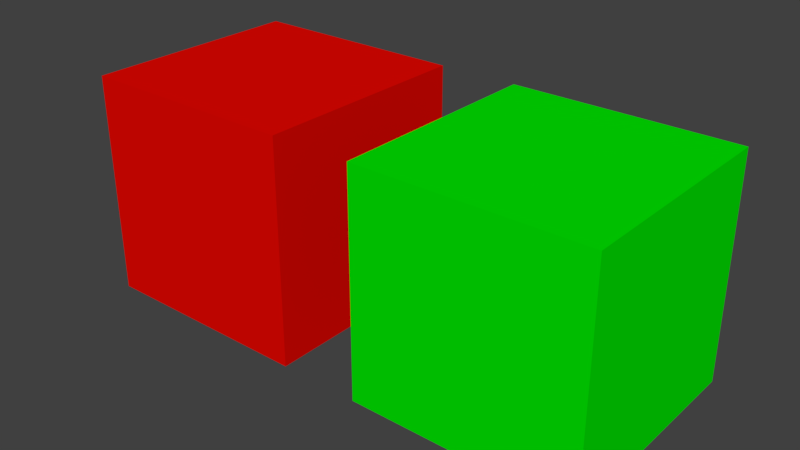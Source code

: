 # Source: Driven_Transforms.blend  (saved by Blender 2.79.0; exported with 4.5.12 LTS)
import bpy
from mathutils import Matrix  # noqa: F401  (used for matrix-valued properties, if any)

bpy.ops.wm.read_factory_settings(use_empty=True)
scene = bpy.context.scene
scene.name = 'Scene'

# ---- collections
col_collection_1 = bpy.data.collections.new('Collection 1'); scene.collection.children.link(col_collection_1)

# ---- materials (node trees are filled in below, after node groups)
mat_greencube = bpy.data.materials.new('GreenCube')
mat_greencube.alpha_threshold = 0.0
mat_greencube.diffuse_color = (0.000217, 0.8, 0.0, 1.0)
mat_greencube.roughness = 0.5
mat_redcube = bpy.data.materials.new('RedCube')
mat_redcube.alpha_threshold = 0.0
mat_redcube.diffuse_color = (0.8, 0.002257, 0.0, 1.0)
mat_redcube.roughness = 0.5

# ---- material node trees
mat_greencube.use_nodes = True; mat_greencube.node_tree.nodes.clear()
_N = mat_greencube.node_tree.nodes; _L = mat_greencube.node_tree.links
n0 = _N.new('ShaderNodeOutputMaterial'); n0.name = 'Material Output'; n0.location = (300, 300)
n1 = _N.new('ShaderNodeBsdfDiffuse'); n1.name = 'Diffuse BSDF'; n1.location = (10, 300)
n1.inputs[0].default_value = (0.0002173, 0.8, 0.0, 1.0)
_L.new(n1.outputs[0], n0.inputs[0])
n0.is_active_output = True
mat_redcube.use_nodes = True; mat_redcube.node_tree.nodes.clear()
_N = mat_redcube.node_tree.nodes; _L = mat_redcube.node_tree.links
n0 = _N.new('ShaderNodeOutputMaterial'); n0.name = 'Material Output'; n0.location = (300, 300)
n1 = _N.new('ShaderNodeBsdfDiffuse'); n1.name = 'Diffuse BSDF'; n1.location = (10, 300)
n1.inputs[0].default_value = (0.8, 0.002257, 0.0, 1.0)
_L.new(n1.outputs[0], n0.inputs[0])
n0.is_active_output = True

# ---- world
world_world = bpy.data.worlds.new('World'); scene.world = world_world
world_world.color = (0.05088, 0.05088, 0.05088)
world_world.use_sun_shadow = False
world_world.sun_shadow_jitter_overblur = 0.0
world_world.cycles.sampling_method = 'MANUAL'

# ---- meshes
me_cube_001 = bpy.data.meshes.new('Cube.001')
me_cube_001.from_pydata([(-1.0, -1.0, -1.0), (-1.0, -1.0, 1.0), (-1.0, 1.0, -1.0), (-1.0, 1.0, 1.0), (1.0, -1.0, -1.0), (1.0, -1.0, 1.0), (1.0, 1.0, -1.0), (1.0, 1.0, 1.0)], [], [(0, 1, 3, 2), (2, 3, 7, 6), (6, 7, 5, 4), (4, 5, 1, 0), (2, 6, 4, 0), (7, 3, 1, 5)])
me_cube_001.materials.append(mat_greencube)
me_cube_001.use_remesh_preserve_volume = False
me_cube_001.use_remesh_preserve_attributes = False
me_cube_001.use_mirror_vertex_groups = False
me_cube_001.update()
me_cube = bpy.data.meshes.new('Cube')
me_cube.from_pydata([(-1.0, -1.0, -1.0), (-1.0, -1.0, 1.0), (-1.0, 1.0, -1.0), (-1.0, 1.0, 1.0), (1.0, -1.0, -1.0), (1.0, -1.0, 1.0), (1.0, 1.0, -1.0), (1.0, 1.0, 1.0)], [], [(0, 1, 3, 2), (2, 3, 7, 6), (6, 7, 5, 4), (4, 5, 1, 0), (2, 6, 4, 0), (7, 3, 1, 5)])
me_cube.materials.append(mat_redcube)
me_cube.use_remesh_preserve_volume = False
me_cube.use_remesh_preserve_attributes = False
me_cube.use_mirror_vertex_groups = False
me_cube.update()

# ---- objects
ob_cube_001 = bpy.data.objects.new('Cube.001', me_cube_001)
ob_cube = bpy.data.objects.new('Cube', me_cube)

# ---- transforms, parenting, visibility, modifiers, constraints
ob_cube_001.location = (2.648, -1.738, 0.8518)
ob_cube_001.lineart.crease_threshold = 0.0
ob_cube.location = (-0.07371, -1.738, 0.8518)
ob_cube.lineart.crease_threshold = 0.0

# ---- collection membership
col_collection_1.objects.link(ob_cube_001)
col_collection_1.objects.link(ob_cube)

# ---- scene / render settings (as saved in the file)
scene.frame_start = 1; scene.frame_end = 100; scene.frame_set(1)
scene.render.engine = 'CYCLES'
scene.render.resolution_percentage = 50
scene.render.dither_intensity = 0.0
scene.cycles.use_denoising = False
scene.cycles.samples = 128
scene.cycles.sampling_pattern = 'TABULATED_SOBOL'
scene.cycles.use_adaptive_sampling = False
scene.cycles.use_light_tree = False
scene.cycles.blur_glossy = 0.0
scene.cycles.sample_clamp_indirect = 0.0
scene.view_settings.view_transform = 'Standard'
bpy.context.view_layer.update()

# ---- added for rendering (the .blend has no active camera and no usable light): camera, sun
cam_auto = bpy.data.cameras.new('AutoCamera')
cam_auto.lens = 50.0
cam_auto.sensor_width = 36.0
cam_auto.clip_end = 1000.0
ob_auto_camera = bpy.data.objects.new('AutoCamera', cam_auto)
scene.collection.objects.link(ob_auto_camera)
ob_auto_camera.location = (6.38015, -7.84894, 4.92602)
ob_auto_camera.rotation_euler = (1.09748, -7.21219e-08, 0.694738)
scene.camera = ob_auto_camera
light_auto_sun = bpy.data.lights.new('AutoSun', 'SUN')
light_auto_sun.energy = 3.0
light_auto_sun.angle = 0.0523599
ob_auto_sun = bpy.data.objects.new('AutoSun', light_auto_sun)
scene.collection.objects.link(ob_auto_sun)
ob_auto_sun.rotation_euler = (0.872665, 0.174533, 0.523599)
bpy.context.view_layer.update()
